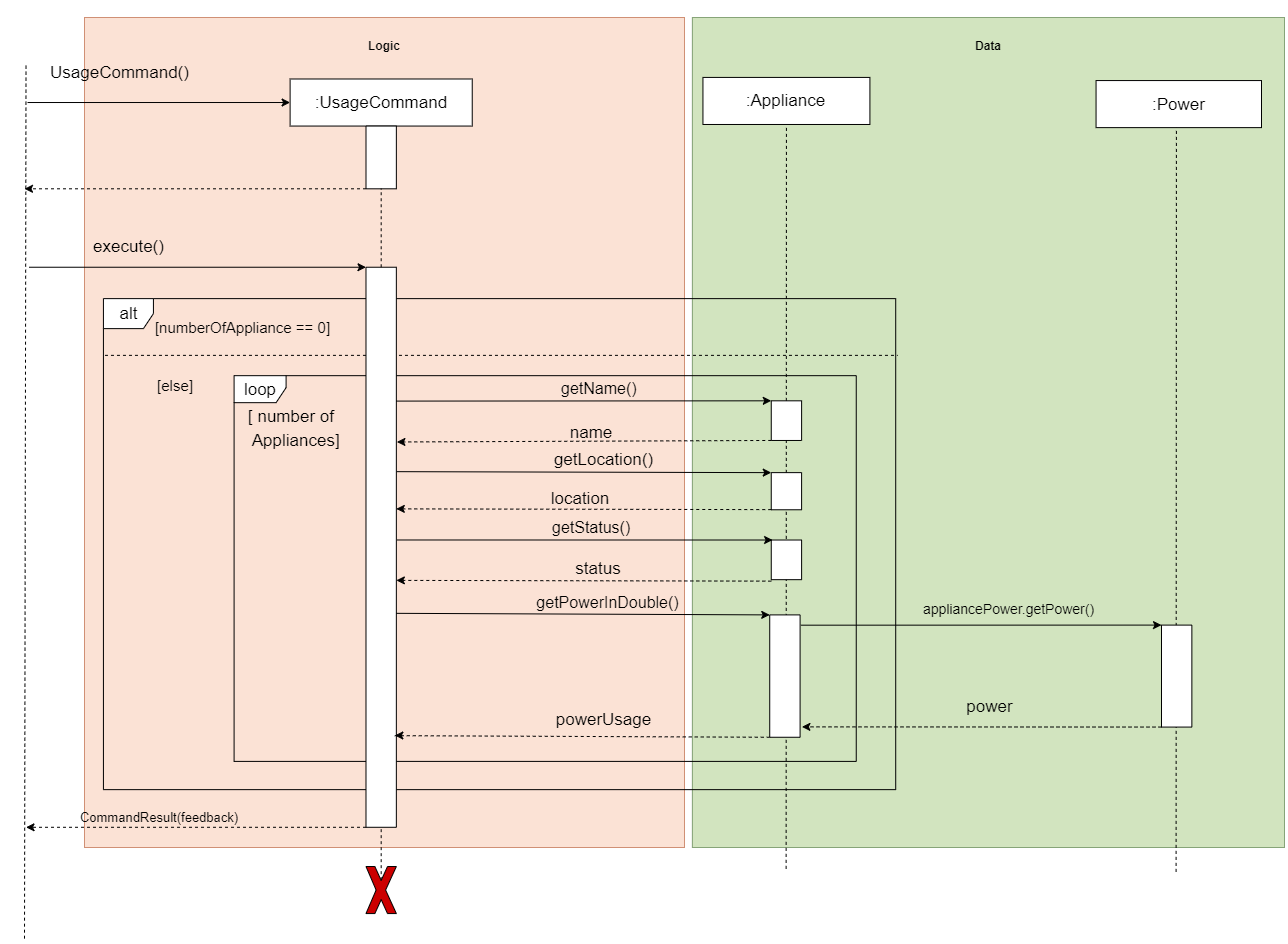

The diagram above was exported from draw.io. Its source (the exported page's mxGraphModel, read from the mxfile embedded in the PNG):
<mxGraphModel dx="3305" dy="2717" grid="1" gridSize="10" guides="1" tooltips="1" connect="1" arrows="1" fold="1" page="1" pageScale="1" pageWidth="850" pageHeight="1100" math="0" shadow="0">
  <root>
    <mxCell id="0" />
    <mxCell id="1" parent="0" />
    <mxCell id="2" value="" style="group" connectable="0" vertex="1" parent="1">
      <mxGeometry x="-1167" y="-550" width="1260" height="881.17" as="geometry" />
    </mxCell>
    <mxCell id="3" value="" style="group;strokeColor=#36393d;fillColor=#B6D17C;opacity=65;" vertex="1" connectable="0" parent="2">
      <mxGeometry x="667.91" y="-40" width="592.09" height="830" as="geometry" />
    </mxCell>
    <mxCell id="4" value="" style="group" vertex="1" connectable="0" parent="3">
      <mxGeometry width="592.09" height="830.0000000000001" as="geometry" />
    </mxCell>
    <mxCell id="5" value="" style="rounded=0;whiteSpace=wrap;html=1;fillColor=#d5e8d4;strokeColor=#82b366;opacity=50;" vertex="1" parent="4">
      <mxGeometry width="592.09" height="830.0000000000001" as="geometry" />
    </mxCell>
    <mxCell id="6" value="&lt;b&gt;Data&lt;/b&gt;" style="text;html=1;strokeColor=none;fillColor=none;align=center;verticalAlign=middle;whiteSpace=wrap;rounded=0;opacity=50;" vertex="1" parent="4">
      <mxGeometry x="232.0352702702703" y="13.833333333333336" width="128.01945945945948" height="27.66666666666667" as="geometry" />
    </mxCell>
    <mxCell id="7" value="&lt;font style=&quot;font-size: 14px&quot;&gt;appliancePower.getPower()&lt;/font&gt;" style="text;html=1;strokeColor=none;fillColor=none;align=center;verticalAlign=middle;whiteSpace=wrap;rounded=0;" vertex="1" parent="4">
      <mxGeometry x="232.04" y="580" width="169.09" height="21.01" as="geometry" />
    </mxCell>
    <mxCell id="8" value="" style="endArrow=none;dashed=1;html=1;entryX=0.5;entryY=1;entryDx=0;entryDy=0;fontSize=17;" edge="1" parent="4">
      <mxGeometry x="889.0600000000001" y="598.82245179275" width="46.78276979665801" height="48.35376493958317" as="geometry">
        <mxPoint x="483.68349228959244" y="854.3961756862059" as="sourcePoint" />
        <mxPoint x="483.99128834355827" y="110.0040546244395" as="targetPoint" />
      </mxGeometry>
    </mxCell>
    <mxCell id="9" value="" style="rounded=0;whiteSpace=wrap;html=1;direction=south;fontSize=17;" vertex="1" parent="4">
      <mxGeometry x="469.09245398773044" y="607.5919134658212" width="30.355828220858896" height="101.96933805281587" as="geometry" />
    </mxCell>
    <mxCell id="10" value="" style="group;fillColor=#fff2cc;opacity=65;strokeColor=#d6b656;" vertex="1" connectable="0" parent="2">
      <mxGeometry x="60" y="-40" width="600" height="830" as="geometry" />
    </mxCell>
    <mxCell id="11" value="" style="rounded=0;whiteSpace=wrap;html=1;fillColor=#f8cecc;strokeColor=#b85450;opacity=50;" vertex="1" parent="10">
      <mxGeometry width="600" height="830" as="geometry" />
    </mxCell>
    <mxCell id="12" value="&lt;b&gt;Logic&lt;/b&gt;" style="text;html=1;strokeColor=none;fillColor=none;align=center;verticalAlign=middle;whiteSpace=wrap;rounded=0;opacity=50;" vertex="1" parent="10">
      <mxGeometry x="222.972972972973" y="13.833333333333334" width="154.05405405405406" height="27.666666666666668" as="geometry" />
    </mxCell>
    <mxCell id="13" value="&lt;font style=&quot;font-size: 13px&quot;&gt;CommandResult(feedback)&lt;/font&gt;" style="text;html=1;strokeColor=none;fillColor=none;align=center;verticalAlign=middle;whiteSpace=wrap;rounded=0;" vertex="1" parent="10">
      <mxGeometry y="790" width="150" height="20" as="geometry" />
    </mxCell>
    <mxCell id="14" value="alt" style="shape=umlFrame;whiteSpace=wrap;html=1;width=50;height=30;fontSize=17;" vertex="1" parent="2">
      <mxGeometry x="78.92515337423323" y="241.11630883770965" width="792.2871165644171" height="491.0215817004825" as="geometry" />
    </mxCell>
    <mxCell id="15" value="" style="endArrow=none;dashed=1;html=1;entryX=0.5;entryY=1;entryDx=0;entryDy=0;fontSize=17;" edge="1" parent="2" target="26">
      <mxGeometry y="5.802451792749981" width="46.78276979665801" height="48.35376493958317" as="geometry">
        <mxPoint x="761.6234922895924" y="811.3761756862057" as="sourcePoint" />
        <mxPoint x="473.55092024539886" y="495.2552744462661" as="targetPoint" />
      </mxGeometry>
    </mxCell>
    <mxCell id="16" value="loop" style="shape=umlFrame;whiteSpace=wrap;html=1;width=52;height=27;fontSize=17;" vertex="1" parent="2">
      <mxGeometry x="209.58680868902786" y="318.16777330245725" width="622.1640555257549" height="385.7276536760429" as="geometry" />
    </mxCell>
    <mxCell id="17" value=":&lt;span style=&quot;font-size: 17px;&quot;&gt;UsageCommand&lt;/span&gt;" style="rounded=0;whiteSpace=wrap;html=1;fontSize=17;" vertex="1" parent="2">
      <mxGeometry x="265.6134969325153" y="21.490042262413912" width="182.13496932515343" height="47.06277140899194" as="geometry" />
    </mxCell>
    <mxCell id="18" value="" style="endArrow=classic;html=1;entryX=0;entryY=0.5;entryDx=0;entryDy=0;fontSize=17;" edge="1" parent="2" target="17">
      <mxGeometry y="5.802451792749981" width="46.78276979665801" height="48.35376493958317" as="geometry">
        <mxPoint x="3.0355828220858116" y="45.02142796690992" as="sourcePoint" />
        <mxPoint x="53.12269938650298" y="5.802451792749981" as="targetPoint" />
      </mxGeometry>
    </mxCell>
    <mxCell id="19" value="" style="endArrow=none;dashed=1;html=1;fontSize=17;" edge="1" parent="2">
      <mxGeometry y="5.802451792749981" width="46.78276979665801" height="48.35376493958317" as="geometry">
        <mxPoint y="881.17" as="sourcePoint" />
        <mxPoint x="1.5177914110429058" y="5.802451792749981" as="targetPoint" />
      </mxGeometry>
    </mxCell>
    <mxCell id="20" value="UsageCommand()" style="text;html=1;align=center;verticalAlign=middle;resizable=0;points=[];autosize=1;fontSize=17;" vertex="1" parent="2">
      <mxGeometry x="19.81381337252025" width="150" height="30" as="geometry" />
    </mxCell>
    <mxCell id="21" value="" style="endArrow=classic;html=1;entryX=0;entryY=1;entryDx=0;entryDy=0;fontSize=17;" edge="1" parent="2" target="38">
      <mxGeometry y="5.802451792749981" width="46.78276979665801" height="48.35376493958317" as="geometry">
        <mxPoint x="4.55337423312893" y="209.74112789838173" as="sourcePoint" />
        <mxPoint x="129.0122699386504" y="209.74112789838279" as="targetPoint" />
      </mxGeometry>
    </mxCell>
    <mxCell id="22" value="execute()" style="text;html=1;align=center;verticalAlign=middle;resizable=0;points=[];autosize=1;fontSize=17;" vertex="1" parent="2">
      <mxGeometry x="58.944059537600864" y="173.53057046509545" width="90" height="30" as="geometry" />
    </mxCell>
    <mxCell id="23" value="" style="endArrow=classic;html=1;exitX=1;exitY=1;exitDx=0;exitDy=0;dashed=1;verticalAlign=bottom;fontSize=17;" edge="1" parent="2">
      <mxGeometry y="5.802451792749981" width="46.78276979665801" height="48.35376493958317" as="geometry">
        <mxPoint x="341.50306748466267" y="769.7881076653855" as="sourcePoint" />
        <mxPoint x="1.5177914110429058" y="769.7881076653857" as="targetPoint" />
        <mxPoint as="offset" />
      </mxGeometry>
    </mxCell>
    <mxCell id="24" style="edgeStyle=orthogonalEdgeStyle;rounded=0;orthogonalLoop=1;jettySize=auto;html=1;exitX=0.5;exitY=1;exitDx=0;exitDy=0;dashed=1;fontSize=17;" edge="1" parent="2">
      <mxGeometry y="5.802451792749981" as="geometry">
        <mxPoint x="60.71165644171772" y="382.30462306468553" as="sourcePoint" />
        <mxPoint x="60.71165644171772" y="382.30462306468553" as="targetPoint" />
      </mxGeometry>
    </mxCell>
    <mxCell id="25" value="" style="endArrow=none;dashed=1;html=1;entryX=0.5;entryY=1;entryDx=0;entryDy=0;fontSize=17;" edge="1" parent="2">
      <mxGeometry y="5.802451792749981" width="46.78276979665801" height="48.35376493958317" as="geometry">
        <mxPoint x="683.006134969325" y="303.8666707163656" as="sourcePoint" />
        <mxPoint x="683.006134969325" y="303.8666707163656" as="targetPoint" />
      </mxGeometry>
    </mxCell>
    <mxCell id="26" value=":Appliance" style="rounded=0;whiteSpace=wrap;html=1;fontSize=17;" vertex="1" parent="2">
      <mxGeometry x="678.4527607361964" y="19.921283215447584" width="166.95705521472394" height="47.06277140899194" as="geometry" />
    </mxCell>
    <mxCell id="27" value="" style="rounded=0;whiteSpace=wrap;html=1;direction=south;fontSize=17;" vertex="1" parent="2">
      <mxGeometry x="746.7559280482145" y="343.3117310710405" width="30.352661044071713" height="39.6500872504582" as="geometry" />
    </mxCell>
    <mxCell id="28" value="" style="rounded=0;whiteSpace=wrap;html=1;direction=south;fontSize=17;" vertex="1" parent="2">
      <mxGeometry x="341.50306748466267" y="68.55281367140591" width="30.355828220858896" height="62.75036187865592" as="geometry" />
    </mxCell>
    <mxCell id="29" value="" style="endArrow=none;dashed=1;html=1;entryX=0.5;entryY=1;entryDx=0;entryDy=0;fontSize=17;" edge="1" parent="2" source="28" target="17">
      <mxGeometry y="5.802451792749981" width="46.78276979665801" height="48.35376493958317" as="geometry">
        <mxPoint x="144.1901840490798" y="1056.8710132602366" as="sourcePoint" />
        <mxPoint x="462.9263803680982" y="413.6798040040135" as="targetPoint" />
      </mxGeometry>
    </mxCell>
    <mxCell id="30" value="" style="endArrow=none;dashed=1;html=1;entryX=1;entryY=0.5;entryDx=0;entryDy=0;exitX=0.5;exitY=0.29;exitDx=0;exitDy=0;exitPerimeter=0;fontSize=17;" edge="1" parent="2" source="31">
      <mxGeometry y="5.802451792749981" width="46.78276979665801" height="48.35376493958317" as="geometry">
        <mxPoint x="356.680981595092" y="760.3755533835874" as="sourcePoint" />
        <mxPoint x="356.680981595092" y="769.7881076653857" as="targetPoint" />
      </mxGeometry>
    </mxCell>
    <mxCell id="31" value="" style="verticalLabelPosition=bottom;verticalAlign=top;html=1;shape=mxgraph.basic.x;fillColor=#CC0000;fontSize=17;" vertex="1" parent="2">
      <mxGeometry x="341.50306748466267" y="809.0070838395458" width="30.355828220858896" height="47.06277140899194" as="geometry" />
    </mxCell>
    <mxCell id="32" value="&lt;font style=&quot;font-size: 15px&quot;&gt;[else]&lt;/font&gt;" style="text;html=1;strokeColor=none;fillColor=none;align=center;verticalAlign=middle;whiteSpace=wrap;rounded=0;fontSize=17;" vertex="1" parent="2">
      <mxGeometry x="127" y="311.93" width="47.71" height="31.38" as="geometry" />
    </mxCell>
    <mxCell id="33" value=":Power" style="rounded=0;whiteSpace=wrap;html=1;fontSize=17;" vertex="1" parent="2">
      <mxGeometry x="1071.5607361963189" y="23.058801309380346" width="165.439263803681" height="47.06277140899194" as="geometry" />
    </mxCell>
    <mxCell id="34" value="" style="endArrow=classic;html=1;dashed=1;exitX=1;exitY=1;exitDx=0;exitDy=0;fontSize=17;" edge="1" parent="2">
      <mxGeometry y="5.802451792749981" width="46.78276979665801" height="48.35376493958317" as="geometry">
        <mxPoint x="341.50306748466267" y="131.30317555006187" as="sourcePoint" />
        <mxPoint y="131.30317555006187" as="targetPoint" />
      </mxGeometry>
    </mxCell>
    <mxCell id="35" value="" style="endArrow=none;html=1;entryX=0.999;entryY=0.295;entryDx=0;entryDy=0;entryPerimeter=0;dashed=1;fontSize=17;" edge="1" parent="2">
      <mxGeometry y="5.802451792749981" width="46.78276979665801" height="48.35376493958317" as="geometry">
        <mxPoint x="80.46898477752282" y="297.8606651712086" as="sourcePoint" />
        <mxPoint x="872.760654716173" y="297.8606651712086" as="targetPoint" />
      </mxGeometry>
    </mxCell>
    <mxCell id="36" value="" style="endArrow=classic;html=1;entryX=0;entryY=1;entryDx=0;entryDy=0;exitX=0.084;exitY=-0.026;exitDx=0;exitDy=0;exitPerimeter=0;fontSize=17;" edge="1" parent="2" source="62" target="9">
      <mxGeometry y="5.802451792749981" width="46.78276979665801" height="48.35376493958317" as="geometry">
        <mxPoint x="822.6429447852763" y="561.1431544188549" as="sourcePoint" />
        <mxPoint x="1041.2049079754604" y="561.1431544188549" as="targetPoint" />
      </mxGeometry>
    </mxCell>
    <mxCell id="37" style="edgeStyle=orthogonalEdgeStyle;rounded=0;orthogonalLoop=1;jettySize=auto;html=1;entryX=0.915;entryY=-0.06;entryDx=0;entryDy=0;dashed=1;entryPerimeter=0;exitX=1;exitY=1;exitDx=0;exitDy=0;fontSize=17;" edge="1" parent="2" source="9" target="62">
      <mxGeometry y="5.802451792749981" as="geometry">
        <mxPoint x="1086.738650306749" y="664.681251518637" as="sourcePoint" />
        <mxPoint x="775.3485644171781" y="577.8347506785777" as="targetPoint" />
        <Array as="points">
          <mxPoint x="1137" y="669" />
        </Array>
      </mxGeometry>
    </mxCell>
    <mxCell id="38" value="" style="rounded=0;whiteSpace=wrap;html=1;direction=south;fontSize=17;" vertex="1" parent="2">
      <mxGeometry x="341.50306748466267" y="209.74112789838173" width="30.355828220858896" height="560.046979767004" as="geometry" />
    </mxCell>
    <mxCell id="39" value="" style="endArrow=none;dashed=1;html=1;entryX=1;entryY=0.5;entryDx=0;entryDy=0;exitX=0;exitY=0.5;exitDx=0;exitDy=0;fontSize=17;" edge="1" parent="2" source="38" target="28">
      <mxGeometry y="5.802451792749981" width="46.78276979665801" height="48.35376493958317" as="geometry">
        <mxPoint x="144.1901840490798" y="1166.6841465478844" as="sourcePoint" />
        <mxPoint x="144.1901840490798" y="21.490042262413912" as="targetPoint" />
      </mxGeometry>
    </mxCell>
    <mxCell id="40" value="" style="endArrow=classic;html=1;entryX=0;entryY=1;entryDx=0;entryDy=0;exitX=0.239;exitY=-0.003;exitDx=0;exitDy=0;exitPerimeter=0;fontSize=17;" edge="1" parent="2" source="38" target="27">
      <mxGeometry x="-718.5331599374335" y="-196.3279841462252" width="46.78276979665801" height="48.35376493958317" as="geometry">
        <mxPoint x="373.3766871165644" y="396.4234544873831" as="sourcePoint" />
        <mxPoint x="734.6110429447854" y="396.4234544873831" as="targetPoint" />
      </mxGeometry>
    </mxCell>
    <mxCell id="41" value="" style="endArrow=classic;html=1;dashed=1;exitX=1;exitY=1;exitDx=0;exitDy=0;entryX=0.312;entryY=-0.018;entryDx=0;entryDy=0;entryPerimeter=0;fontSize=17;" edge="1" parent="2" source="27" target="38">
      <mxGeometry x="-250.09930117679153" y="-268.8025192355453" width="68.7013637939811" height="62.680806403163366" as="geometry">
        <mxPoint x="723.1025596390241" y="399.53748894278755" as="sourcePoint" />
        <mxPoint x="447.74853316985445" y="398.4350231021652" as="targetPoint" />
      </mxGeometry>
    </mxCell>
    <mxCell id="42" value="getLocation()" style="text;html=1;align=center;verticalAlign=middle;resizable=0;points=[];autosize=1;fontSize=17;" vertex="1" parent="2">
      <mxGeometry x="523.7851514099788" y="387.32909917486455" width="110" height="30" as="geometry" />
    </mxCell>
    <mxCell id="43" value="" style="endArrow=classic;html=1;entryX=0;entryY=1;entryDx=0;entryDy=0;exitX=0.365;exitY=-0.012;exitDx=0;exitDy=0;exitPerimeter=0;fontSize=17;" edge="1" parent="2" source="38" target="46">
      <mxGeometry x="373.3766871165644" y="428.9442210405127" width="46.78276979665801" height="48.35376493958317" as="geometry">
        <mxPoint x="375.19803680981585" y="414.3233867227857" as="sourcePoint" />
        <mxPoint x="746.7559280482146" y="413.48271475136363" as="targetPoint" />
      </mxGeometry>
    </mxCell>
    <mxCell id="44" value="" style="endArrow=classic;html=1;dashed=1;exitX=1;exitY=1;exitDx=0;exitDy=0;entryX=0.319;entryY=0.002;entryDx=0;entryDy=0;entryPerimeter=0;fontSize=17;" edge="1" parent="2">
      <mxGeometry x="841.8105458772064" y="349.2727998596839" width="68.7013637939811" height="62.680806403163366" as="geometry">
        <mxPoint x="746.7559280482144" y="452.11552706959196" as="sourcePoint" />
        <mxPoint x="371.79818404907957" y="451.37021203287054" as="targetPoint" />
      </mxGeometry>
    </mxCell>
    <mxCell id="45" value="" style="group;fontSize=17;" connectable="0" vertex="1" parent="2">
      <mxGeometry x="373.3766871165644" y="407.3992911890077" width="403.7325153374233" height="56.47719744943314" as="geometry" />
    </mxCell>
    <mxCell id="46" value="" style="rounded=0;whiteSpace=wrap;html=1;direction=south;fontSize=17;" vertex="1" parent="45">
      <mxGeometry x="373.37328574712757" y="7.736602390333307" width="30.352661044071713" height="37.13569147359988" as="geometry" />
    </mxCell>
    <mxCell id="47" value="" style="rounded=0;whiteSpace=wrap;html=1;direction=south;fontSize=17;" vertex="1" parent="2">
      <mxGeometry x="746.7559280482145" y="482.51254957911254" width="30.352661044071713" height="39.6500872504582" as="geometry" />
    </mxCell>
    <mxCell id="48" value="" style="group;fontSize=17;" connectable="0" vertex="1" parent="2">
      <mxGeometry x="380" y="444.86" width="356.13" height="37.65" as="geometry" />
    </mxCell>
    <mxCell id="49" value="" style="endArrow=classic;html=1;entryX=0;entryY=1;entryDx=0;entryDy=0;fontSize=17;exitX=0.487;exitY=-0.019;exitDx=0;exitDy=0;exitPerimeter=0;" edge="1" parent="48" source="38">
      <mxGeometry width="50" height="50" relative="1" as="geometry">
        <mxPoint y="37.65000000000001" as="sourcePoint" />
        <mxPoint x="368.1007563025211" y="37.65000000000022" as="targetPoint" />
      </mxGeometry>
    </mxCell>
    <mxCell id="50" value="&lt;font style=&quot;font-size: 16px&quot;&gt;getPowerInDouble()&lt;/font&gt;" style="text;html=1;align=center;verticalAlign=middle;resizable=0;points=[];autosize=1;fontSize=17;" vertex="1" parent="2">
      <mxGeometry x="502.9111764547175" y="529.9980786566391" width="160" height="30" as="geometry" />
    </mxCell>
    <mxCell id="51" value="powerUsage" style="text;html=1;align=center;verticalAlign=middle;resizable=0;points=[];autosize=1;fontSize=17;" vertex="1" parent="2">
      <mxGeometry x="524.249811931158" y="646.7578885713642" width="110" height="30" as="geometry" />
    </mxCell>
    <mxCell id="52" value="power" style="text;html=1;align=center;verticalAlign=middle;resizable=0;points=[];autosize=1;fontSize=17;" vertex="1" parent="2">
      <mxGeometry x="934.7218341270354" y="634.4005121213054" width="60" height="30" as="geometry" />
    </mxCell>
    <mxCell id="53" value="&lt;font style=&quot;font-size: 17px&quot;&gt;status&lt;/font&gt;" style="text;html=1;strokeColor=none;fillColor=none;align=center;verticalAlign=middle;whiteSpace=wrap;rounded=0;" vertex="1" parent="2">
      <mxGeometry x="553.73" y="501.03" width="40" height="20" as="geometry" />
    </mxCell>
    <mxCell id="54" value="&lt;font style=&quot;font-size: 17px&quot;&gt;location&lt;/font&gt;" style="text;html=1;strokeColor=none;fillColor=none;align=center;verticalAlign=middle;whiteSpace=wrap;rounded=0;" vertex="1" parent="2">
      <mxGeometry x="535.51" y="430.59000000000003" width="40" height="20" as="geometry" />
    </mxCell>
    <mxCell id="55" value="&lt;font style=&quot;font-size: 17px&quot;&gt;name&lt;/font&gt;" style="text;html=1;strokeColor=none;fillColor=none;align=center;verticalAlign=middle;whiteSpace=wrap;rounded=0;" vertex="1" parent="2">
      <mxGeometry x="547" y="365.05" width="40" height="20" as="geometry" />
    </mxCell>
    <mxCell id="56" value="&lt;span style=&quot;color: rgb(0, 0, 0); font-family: helvetica; font-size: 17px; font-style: normal; font-weight: 400; letter-spacing: normal; text-align: center; text-indent: 0px; text-transform: none; word-spacing: 0px; display: inline; float: none;&quot;&gt;[ number of&lt;/span&gt;&lt;br style=&quot;color: rgb(0, 0, 0); font-family: helvetica; font-size: 17px; font-style: normal; font-weight: 400; letter-spacing: normal; text-align: center; text-indent: 0px; text-transform: none; word-spacing: 0px;&quot;&gt;&lt;span style=&quot;color: rgb(0, 0, 0); font-family: helvetica; font-size: 17px; font-style: normal; font-weight: 400; letter-spacing: normal; text-align: center; text-indent: 0px; text-transform: none; word-spacing: 0px; display: inline; float: none;&quot;&gt;&amp;nbsp;Appliances]&lt;/span&gt;" style="text;whiteSpace=wrap;html=1;labelBackgroundColor=none;" vertex="1" parent="2">
      <mxGeometry x="221.5" y="343.30999999999995" width="120" height="50" as="geometry" />
    </mxCell>
    <mxCell id="57" value="&lt;font style=&quot;font-size: 15px&quot;&gt;[numberOfAppliance == 0]&lt;/font&gt;" style="text;html=1;strokeColor=none;fillColor=none;align=center;verticalAlign=middle;whiteSpace=wrap;rounded=0;" vertex="1" parent="2">
      <mxGeometry x="127" y="260" width="183" height="20" as="geometry" />
    </mxCell>
    <mxCell id="58" value="&lt;span style=&quot;color: rgb(0, 0, 0); font-family: helvetica; font-size: 16px; font-style: normal; font-weight: 400; letter-spacing: normal; text-align: center; text-indent: 0px; text-transform: none; word-spacing: 0px; display: inline; float: none;&quot;&gt;getName()&lt;/span&gt;" style="text;whiteSpace=wrap;html=1;labelBackgroundColor=none;" vertex="1" parent="2">
      <mxGeometry x="534.79" y="315.31" width="85.21" height="24.69" as="geometry" />
    </mxCell>
    <mxCell id="59" value="&lt;span style=&quot;color: rgb(0 , 0 , 0) ; font-family: &amp;#34;helvetica&amp;#34; ; font-style: normal ; font-weight: 400 ; letter-spacing: normal ; text-align: center ; text-indent: 0px ; text-transform: none ; word-spacing: 0px ; display: inline ; float: none&quot;&gt;&lt;font style=&quot;font-size: 16px&quot;&gt;getStatus()&lt;/font&gt;&lt;/span&gt;" style="text;whiteSpace=wrap;html=1;labelBackgroundColor=none;" vertex="1" parent="2">
      <mxGeometry x="526.36" y="453.51" width="91.27" height="30" as="geometry" />
    </mxCell>
    <mxCell id="60" value="" style="group;fontSize=17;" connectable="0" vertex="1" parent="2">
      <mxGeometry x="371.8588957055215" y="518.1803830098629" width="403.7325153374233" height="161.582181837539" as="geometry" />
    </mxCell>
    <mxCell id="61" style="edgeStyle=orthogonalEdgeStyle;rounded=0;orthogonalLoop=1;jettySize=auto;html=1;entryX=0.522;entryY=0;entryDx=0;entryDy=0;entryPerimeter=0;dashed=1;fontSize=17;exitX=1;exitY=1;exitDx=0;exitDy=0;" edge="1" parent="60" source="62">
      <mxGeometry relative="1" as="geometry">
        <mxPoint x="373.3766871165645" y="159.93498483822373" as="sourcePoint" />
        <mxPoint x="-1.5177914110429451" y="159.76242134305795" as="targetPoint" />
        <Array as="points">
          <mxPoint x="373" y="160" />
          <mxPoint x="-2" y="160" />
        </Array>
      </mxGeometry>
    </mxCell>
    <mxCell id="62" value="" style="rounded=0;whiteSpace=wrap;html=1;direction=south;fontSize=17;" vertex="1" parent="60">
      <mxGeometry x="373.3766871165645" y="39.21897617415995" width="30.355828220858896" height="122.36320566337903" as="geometry" />
    </mxCell>
    <mxCell id="63" value="" style="group;fontSize=17;" connectable="0" vertex="1" parent="60">
      <mxGeometry width="361.2343558282209" height="37.65021712719355" as="geometry" />
    </mxCell>
    <mxCell id="64" value="" style="endArrow=classic;html=1;entryX=0;entryY=1;entryDx=0;entryDy=0;fontSize=17;" edge="1" parent="63" target="62">
      <mxGeometry width="50" height="50" relative="1" as="geometry">
        <mxPoint y="37.650217127193564" as="sourcePoint" />
        <mxPoint x="361.2343558282209" y="37.650217127193564" as="targetPoint" />
      </mxGeometry>
    </mxCell>
    <mxCell id="65" value="" style="endArrow=classic;html=1;dashed=1;exitX=1;exitY=1;exitDx=0;exitDy=0;entryX=0.319;entryY=0.002;entryDx=0;entryDy=0;entryPerimeter=0;fontSize=17;" edge="1" parent="63">
      <mxGeometry x="1561.9176365494388" y="457.7103033035014" width="68.7013637939811" height="62.68080640316336" as="geometry">
        <mxPoint x="374.9531716664486" y="5.4518090069945675" as="sourcePoint" />
        <mxPoint x="-0.004572332686194659" y="4.706493970273157" as="targetPoint" />
      </mxGeometry>
    </mxCell>
  </root>
</mxGraphModel>